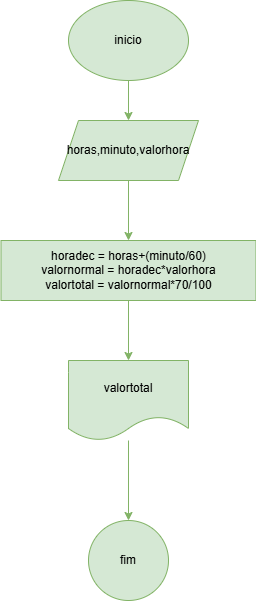

The diagram above was exported from draw.io. Its source (the exported page's mxGraphModel, read from the mxfile embedded in the PNG):
<mxGraphModel dx="1050" dy="565" grid="1" gridSize="10" guides="1" tooltips="1" connect="1" arrows="1" fold="1" page="1" pageScale="1" pageWidth="827" pageHeight="1169" math="0" shadow="0">
  <root>
    <mxCell id="0" />
    <mxCell id="1" parent="0" />
    <mxCell id="qgM_YKIVMGHmg8zTQtSN-3" style="edgeStyle=orthogonalEdgeStyle;rounded=0;orthogonalLoop=1;jettySize=auto;html=1;entryX=0.5;entryY=0;entryDx=0;entryDy=0;fillColor=#d5e8d4;strokeColor=#82b366;" parent="1" source="qgM_YKIVMGHmg8zTQtSN-1" target="qgM_YKIVMGHmg8zTQtSN-2" edge="1">
      <mxGeometry relative="1" as="geometry" />
    </mxCell>
    <mxCell id="qgM_YKIVMGHmg8zTQtSN-1" value="inicio" style="ellipse;whiteSpace=wrap;html=1;fillColor=#d5e8d4;strokeColor=#82b366;" parent="1" vertex="1">
      <mxGeometry x="360" y="40" width="120" height="80" as="geometry" />
    </mxCell>
    <mxCell id="qgM_YKIVMGHmg8zTQtSN-5" value="" style="edgeStyle=orthogonalEdgeStyle;rounded=0;orthogonalLoop=1;jettySize=auto;html=1;fillColor=#d5e8d4;strokeColor=#82b366;" parent="1" source="qgM_YKIVMGHmg8zTQtSN-2" target="qgM_YKIVMGHmg8zTQtSN-4" edge="1">
      <mxGeometry relative="1" as="geometry" />
    </mxCell>
    <mxCell id="qgM_YKIVMGHmg8zTQtSN-2" value="horas,minuto,valorhora" style="shape=parallelogram;perimeter=parallelogramPerimeter;whiteSpace=wrap;html=1;fixedSize=1;fillColor=#d5e8d4;strokeColor=#82b366;" parent="1" vertex="1">
      <mxGeometry x="350" y="160" width="140" height="60" as="geometry" />
    </mxCell>
    <mxCell id="qgM_YKIVMGHmg8zTQtSN-7" style="edgeStyle=orthogonalEdgeStyle;rounded=0;orthogonalLoop=1;jettySize=auto;html=1;entryX=0.5;entryY=0;entryDx=0;entryDy=0;fillColor=#d5e8d4;strokeColor=#82b366;" parent="1" source="qgM_YKIVMGHmg8zTQtSN-4" target="qgM_YKIVMGHmg8zTQtSN-6" edge="1">
      <mxGeometry relative="1" as="geometry" />
    </mxCell>
    <mxCell id="qgM_YKIVMGHmg8zTQtSN-4" value="horadec = horas+(minuto/60)&lt;div&gt;valornormal = horadec*valorhora&lt;/div&gt;&lt;div&gt;valortotal = valornormal*70/100&lt;/div&gt;" style="whiteSpace=wrap;html=1;fillColor=#d5e8d4;strokeColor=#82b366;" parent="1" vertex="1">
      <mxGeometry x="292.5" y="280" width="255" height="60" as="geometry" />
    </mxCell>
    <mxCell id="qgM_YKIVMGHmg8zTQtSN-9" value="" style="edgeStyle=orthogonalEdgeStyle;rounded=0;orthogonalLoop=1;jettySize=auto;html=1;fillColor=#d5e8d4;strokeColor=#82b366;" parent="1" source="qgM_YKIVMGHmg8zTQtSN-6" target="qgM_YKIVMGHmg8zTQtSN-8" edge="1">
      <mxGeometry relative="1" as="geometry" />
    </mxCell>
    <mxCell id="qgM_YKIVMGHmg8zTQtSN-6" value="valortotal" style="shape=document;whiteSpace=wrap;html=1;boundedLbl=1;fillColor=#d5e8d4;strokeColor=#82b366;" parent="1" vertex="1">
      <mxGeometry x="360" y="400" width="120" height="80" as="geometry" />
    </mxCell>
    <mxCell id="qgM_YKIVMGHmg8zTQtSN-8" value="fim" style="ellipse;whiteSpace=wrap;html=1;fillColor=#d5e8d4;strokeColor=#82b366;" parent="1" vertex="1">
      <mxGeometry x="380" y="560" width="80" height="80" as="geometry" />
    </mxCell>
  </root>
</mxGraphModel>